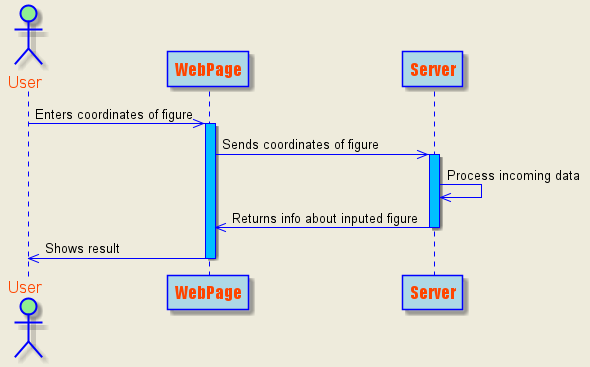

The diagram above was rendered by PlantUML. Its source (embedded in the PNG):
@startuml
skinparam ParticipantPadding 70
skinparam BoxPadding 10

skinparam backgroundColor #EEEBDC


skinparam sequence {
	ArrowColor Blue
	ActorBorderColor Blue
	LifeLineBorderColor blue
	LifeLineBackgroundColor #DeepSkyBlue
	
	ParticipantBorderColor Blue
	ParticipantBackgroundColor LightBlue
	ParticipantFontName Impact
	ParticipantFontSize 17
	ParticipantFontColor Orangered
	
	ActorBackgroundColor lightgreen
	ActorFontColor orangered
	ActorFontSize 17
	ActorFontName Aapex
}

actor "User" as A
participant "WebPage" as B
participant "Server" as C

A ->> B: Enters coordinates of figure
activate B
B ->> C: Sends coordinates of figure
activate C
C ->> C: Process incoming data
C ->> B: Returns info about inputed figure
deactivate C
B ->> A: Shows result
deactivate B

@enduml